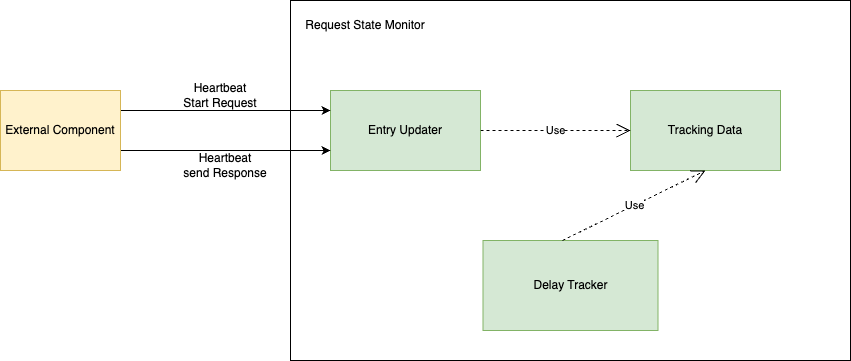

The diagram above was exported from draw.io. Its source (the exported page's mxGraphModel, read from the mxfile embedded in the PNG):
<mxGraphModel dx="2924" dy="1129" grid="1" gridSize="10" guides="1" tooltips="1" connect="1" arrows="1" fold="1" page="1" pageScale="1" pageWidth="850" pageHeight="1100" math="0" shadow="0">
  <root>
    <mxCell id="0" />
    <mxCell id="1" parent="0" />
    <mxCell id="P70iqwwDVbcrlG-2Egiz-1" value="" style="rounded=0;whiteSpace=wrap;html=1;" vertex="1" parent="1">
      <mxGeometry x="210" y="250" width="560" height="360" as="geometry" />
    </mxCell>
    <mxCell id="P70iqwwDVbcrlG-2Egiz-2" value="Request State Monitor" style="text;html=1;strokeColor=none;fillColor=none;align=center;verticalAlign=middle;whiteSpace=wrap;rounded=0;" vertex="1" parent="1">
      <mxGeometry x="220" y="260" width="130" height="30" as="geometry" />
    </mxCell>
    <mxCell id="P70iqwwDVbcrlG-2Egiz-3" value="Entry Updater" style="rounded=0;whiteSpace=wrap;html=1;fillColor=#d5e8d4;strokeColor=#82b366;" vertex="1" parent="1">
      <mxGeometry x="250" y="340" width="150" height="80" as="geometry" />
    </mxCell>
    <mxCell id="B9L6q5r64zoR86CToW_f-1" value="Delay Tracker" style="rounded=0;whiteSpace=wrap;html=1;fillColor=#d5e8d4;strokeColor=#82b366;" vertex="1" parent="1">
      <mxGeometry x="402.5" y="490" width="175" height="90" as="geometry" />
    </mxCell>
    <mxCell id="B9L6q5r64zoR86CToW_f-2" value="Tracking Data" style="rounded=0;whiteSpace=wrap;html=1;fillColor=#d5e8d4;strokeColor=#82b366;" vertex="1" parent="1">
      <mxGeometry x="550" y="340" width="150" height="80" as="geometry" />
    </mxCell>
    <mxCell id="B9L6q5r64zoR86CToW_f-3" value="Use" style="endArrow=open;endSize=12;dashed=1;html=1;rounded=0;exitX=1;exitY=0.5;exitDx=0;exitDy=0;" edge="1" parent="1" source="P70iqwwDVbcrlG-2Egiz-3" target="B9L6q5r64zoR86CToW_f-2">
      <mxGeometry width="160" relative="1" as="geometry">
        <mxPoint x="340" y="580" as="sourcePoint" />
        <mxPoint x="500" y="580" as="targetPoint" />
      </mxGeometry>
    </mxCell>
    <mxCell id="B9L6q5r64zoR86CToW_f-4" value="Use" style="endArrow=open;endSize=12;dashed=1;html=1;rounded=0;exitX=0.454;exitY=0;exitDx=0;exitDy=0;exitPerimeter=0;entryX=0.5;entryY=1;entryDx=0;entryDy=0;" edge="1" parent="1" source="B9L6q5r64zoR86CToW_f-1" target="B9L6q5r64zoR86CToW_f-2">
      <mxGeometry width="160" relative="1" as="geometry">
        <mxPoint x="410" y="390" as="sourcePoint" />
        <mxPoint x="560" y="390" as="targetPoint" />
      </mxGeometry>
    </mxCell>
    <mxCell id="B9L6q5r64zoR86CToW_f-6" style="edgeStyle=orthogonalEdgeStyle;rounded=0;orthogonalLoop=1;jettySize=auto;html=1;exitX=1;exitY=0.25;exitDx=0;exitDy=0;entryX=0;entryY=0.25;entryDx=0;entryDy=0;" edge="1" parent="1" source="B9L6q5r64zoR86CToW_f-5" target="P70iqwwDVbcrlG-2Egiz-3">
      <mxGeometry relative="1" as="geometry" />
    </mxCell>
    <mxCell id="B9L6q5r64zoR86CToW_f-8" style="edgeStyle=orthogonalEdgeStyle;rounded=0;orthogonalLoop=1;jettySize=auto;html=1;exitX=1;exitY=0.75;exitDx=0;exitDy=0;entryX=0;entryY=0.75;entryDx=0;entryDy=0;" edge="1" parent="1" source="B9L6q5r64zoR86CToW_f-5" target="P70iqwwDVbcrlG-2Egiz-3">
      <mxGeometry relative="1" as="geometry" />
    </mxCell>
    <mxCell id="B9L6q5r64zoR86CToW_f-5" value="External Component" style="rounded=0;whiteSpace=wrap;html=1;fillColor=#fff2cc;strokeColor=#d6b656;" vertex="1" parent="1">
      <mxGeometry x="-80" y="340" width="120" height="80" as="geometry" />
    </mxCell>
    <mxCell id="B9L6q5r64zoR86CToW_f-7" value="Heartbeat&lt;br&gt;Start Request" style="text;html=1;strokeColor=none;fillColor=none;align=center;verticalAlign=middle;whiteSpace=wrap;rounded=0;" vertex="1" parent="1">
      <mxGeometry x="100" y="330" width="80" height="30" as="geometry" />
    </mxCell>
    <mxCell id="B9L6q5r64zoR86CToW_f-9" value="Heartbeat&lt;br&gt;send Response" style="text;html=1;strokeColor=none;fillColor=none;align=center;verticalAlign=middle;whiteSpace=wrap;rounded=0;" vertex="1" parent="1">
      <mxGeometry x="90" y="400" width="110" height="30" as="geometry" />
    </mxCell>
  </root>
</mxGraphModel>